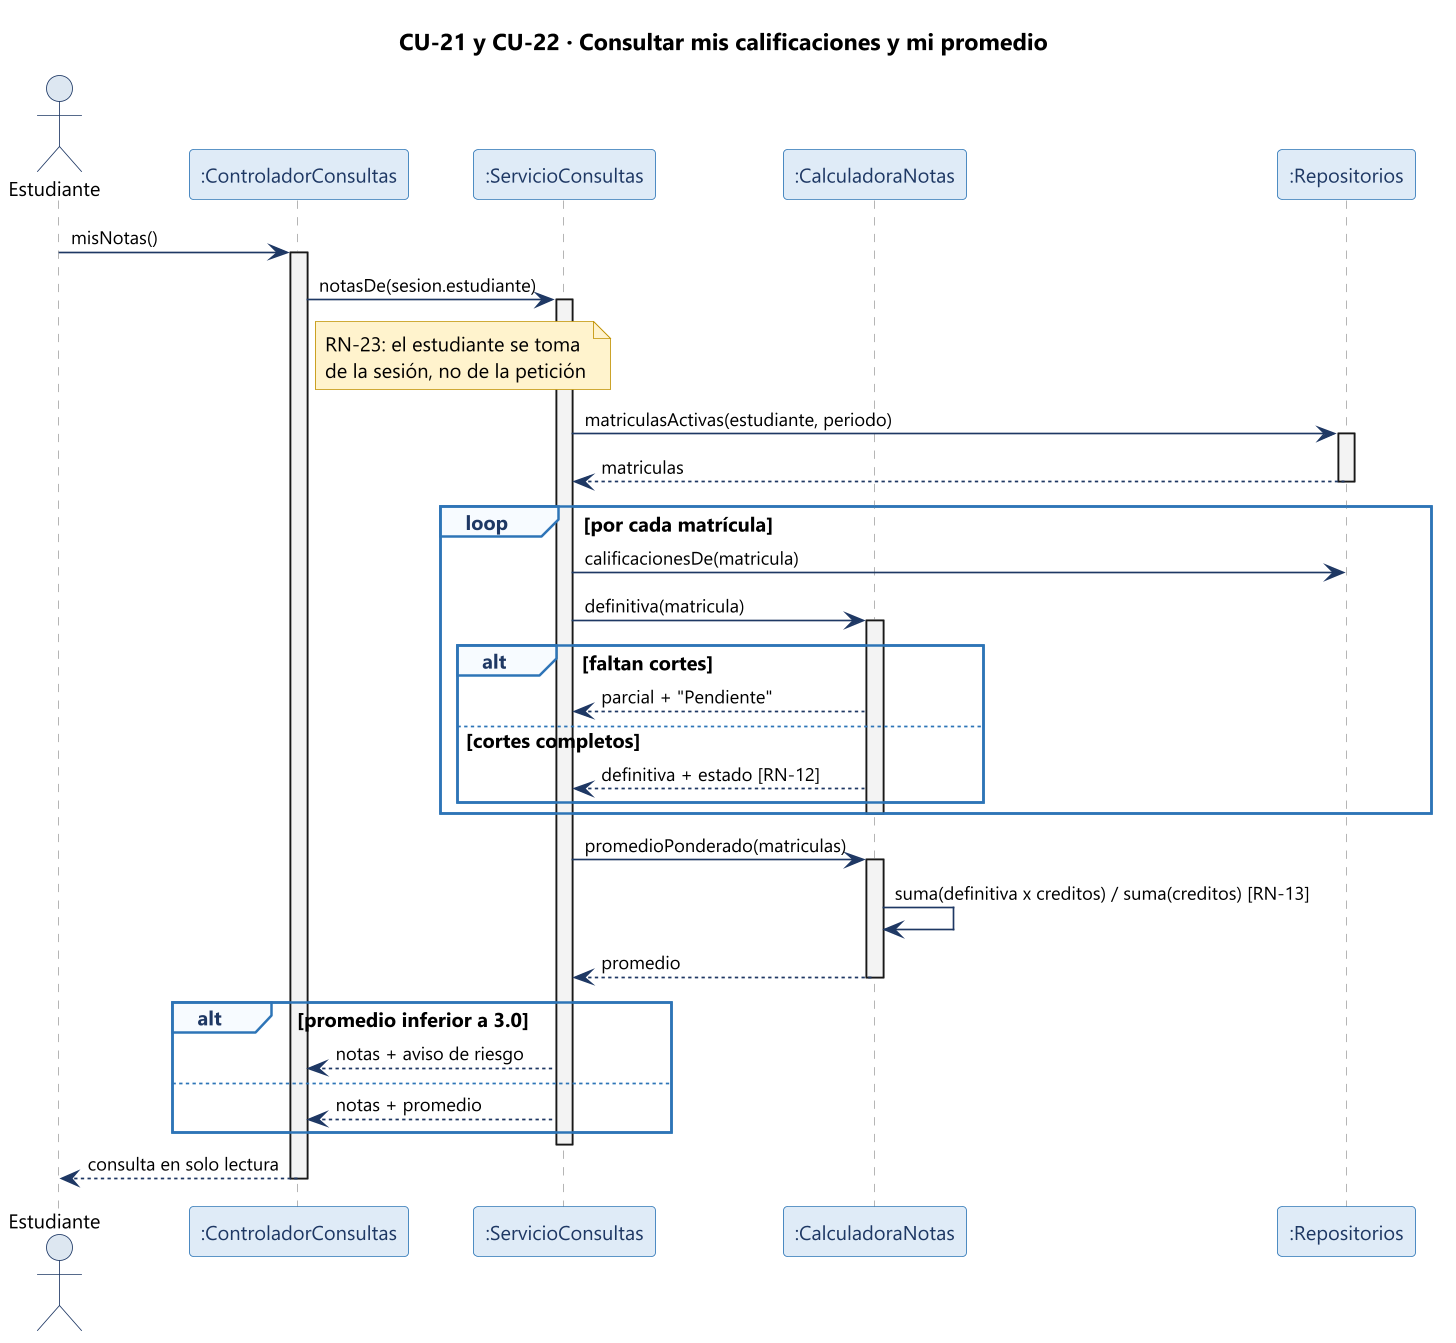

The diagram above was rendered by PlantUML. Its source (embedded in the PNG):
@startuml 12-secuencia-consultar-notas
skinparam dpi 160
skinparam defaultFontName "Segoe UI"
skinparam defaultFontSize 12
skinparam shadowing false
skinparam backgroundColor #FFFFFF
skinparam ArrowColor #1F3864
skinparam ArrowFontSize 11
skinparam sequence {
  ParticipantBorderColor #2E75B6
  ParticipantBackgroundColor #DEEBF7
  ParticipantFontColor #1F3864
  ActorBorderColor #1F3864
  ActorBackgroundColor #DCE6F1
  LifeLineBorderColor #A6A6A6
  LifeLineBackgroundColor #F2F2F2
  GroupBorderColor #2E75B6
  GroupBackgroundColor #F7FAFE
  GroupHeaderFontColor #1F3864
}
skinparam note {
  BackgroundColor #FFF2CC
  BorderColor #BF9000
}

title CU-21 y CU-22 · Consultar mis calificaciones y mi promedio

actor "Estudiante" as E
participant ":ControladorConsultas" as C
participant ":ServicioConsultas" as S
participant ":CalculadoraNotas" as K
participant ":Repositorios" as R

E -> C : misNotas()
activate C
C -> S : notasDe(sesion.estudiante)
activate S

note right of C
  RN-23: el estudiante se toma
  de la sesión, no de la petición
end note

S -> R : matriculasActivas(estudiante, periodo)
activate R
R --> S : matriculas
deactivate R

loop por cada matrícula
  S -> R : calificacionesDe(matricula)
  S -> K : definitiva(matricula)
  activate K
  alt faltan cortes
    K --> S : parcial + "Pendiente"
  else cortes completos
    K --> S : definitiva + estado [RN-12]
  end
  deactivate K
end

S -> K : promedioPonderado(matriculas)
activate K
K -> K : suma(definitiva x creditos) / suma(creditos) [RN-13]
K --> S : promedio
deactivate K

alt promedio inferior a 3.0
  S --> C : notas + aviso de riesgo
else
  S --> C : notas + promedio
end
deactivate S

C --> E : consulta en solo lectura
deactivate C
@enduml